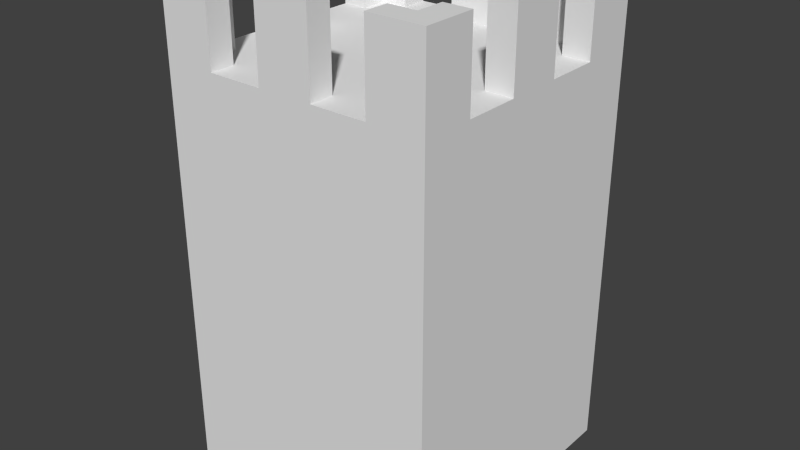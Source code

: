 # Source: OutpostLvl2.blend  (saved by Blender 2.69.0; exported with 4.5.12 LTS)
import bpy
from mathutils import Matrix  # noqa: F401  (used for matrix-valued properties, if any)

bpy.ops.wm.read_factory_settings(use_empty=True)
scene = bpy.context.scene
scene.name = 'Scene'

# ---- collections
col_collection_1 = bpy.data.collections.new('Collection 1'); scene.collection.children.link(col_collection_1)

# ---- materials (node trees are filled in below, after node groups)
mat_buildingstesti = bpy.data.materials.new('BuildingsTesti')
mat_buildingstesti.alpha_threshold = 0.0
mat_buildingstesti.use_transparent_shadow = False
mat_buildingstesti.roughness = 0.5
mat_buildingstesti.line_color = (0.0, 0.0, 0.0, 1.0)

# ---- material node trees

# ---- world
world_world = bpy.data.worlds.new('World'); scene.world = world_world
world_world.color = (0.05088, 0.05088, 0.05088)
world_world.use_sun_shadow = False
world_world.sun_shadow_jitter_overblur = 0.0
world_world.cycles.sampling_method = 'MANUAL'
world_world.cycles.sample_map_resolution = 256

# ---- meshes
me_cube = bpy.data.meshes.new('Cube')
me_cube.from_pydata([(0.5, 0.0, -0.5), (0.5, 4.47e-08, 0.5), (-0.5, 4.47e-08, 0.5), (-0.5, 0.0, -0.5), (0.4, 1.5, -0.4), (0.4, 1.5, 0.41), (-0.41, 1.5, -0.4), (-0.41, 1.5, 0.41), (-0.3088, 1.5, 0.5), (-0.3088, 1.5, 0.41), (-0.1063, 1.5, 0.5), (-0.1063, 1.5, 0.41), (0.09625, 1.5, 0.5), (0.09625, 1.5, 0.41), (0.2987, 1.5, 0.5), (0.2987, 1.5, 0.41), (-0.41, 1.5, 0.3087), (-0.5, 1.5, 0.3087), (-0.41, 1.5, 0.1062), (-0.5, 1.5, 0.1062), (-0.5, 1.5, -0.09625), (-0.41, 1.5, -0.09625), (-0.5, 1.5, -0.2988), (-0.41, 1.5, -0.2987), (-0.3087, 1.5, -0.5), (-0.3087, 1.5, -0.4), (-0.1062, 1.5, -0.5), (-0.1062, 1.5, -0.4), (0.09625, 1.5, -0.5), (0.09625, 1.5, -0.4), (0.2988, 1.5, -0.5), (0.2988, 1.5, -0.4), (0.5, 1.5, -0.2987), (0.4, 1.5, -0.2987), (0.5, 1.5, -0.09911), (0.4, 1.5, -0.09911), (0.4, 1.5, 0.1063), (0.5, 1.5, 0.1063), (0.4, 1.5, 0.3088), (0.5, 1.5, 0.3088), (0.5, 1.8, -0.5), (0.5, 1.8, 0.5), (-0.5, 1.8, 0.5), (-0.5, 1.8, -0.5), (0.5, 1.8, -0.4), (-0.5, 1.8, -0.4), (0.5, 1.8, 0.41), (-0.5, 1.8, 0.41), (0.4, 1.8, -0.5), (0.4, 1.8, 0.5), (0.4, 1.8, -0.4), (0.4, 1.8, 0.41), (-0.41, 1.8, -0.5), (-0.41, 1.8, 0.5), (-0.41, 1.8, -0.4), (-0.41, 1.8, 0.41), (-0.3088, 1.8, 0.5), (-0.3088, 1.8, 0.41), (-0.1063, 1.8, 0.5), (-0.1063, 1.8, 0.41), (0.09625, 1.8, 0.5), (0.09625, 1.8, 0.41), (0.2987, 1.8, 0.5), (0.2987, 1.8, 0.41), (-0.41, 1.8, 0.3087), (-0.5, 1.8, 0.3087), (-0.41, 1.8, 0.1062), (-0.5, 1.8, 0.1062), (-0.5, 1.8, -0.09625), (-0.41, 1.8, -0.09625), (-0.5, 1.8, -0.2987), (-0.41, 1.8, -0.2987), (-0.3087, 1.8, -0.5), (-0.3087, 1.8, -0.4), (-0.1062, 1.8, -0.5), (-0.1062, 1.8, -0.4), (0.09625, 1.8, -0.5), (0.09625, 1.8, -0.4), (0.2988, 1.8, -0.5), (0.2988, 1.8, -0.4), (0.5, 1.8, -0.2987), (0.4, 1.8, -0.2987), (0.5, 1.8, -0.09911), (0.4, 1.8, -0.09911), (0.4, 1.8, 0.1063), (0.5, 1.8, 0.1063), (0.4, 1.8, 0.3088), (0.5, 1.8, 0.3088)], [], [(5, 15, 63, 51), (36, 37, 85, 84), (30, 31, 79, 78), (25, 24, 72, 73), (31, 4, 50, 79), (19, 18, 66, 67), (9, 8, 10, 11, 13, 12, 14, 15, 5, 38, 39, 37, 36, 35, 34, 32, 33, 4, 31, 30, 28, 29, 27, 26, 24, 25, 6, 23, 22, 20, 21, 18, 19, 17, 16, 7), (17, 19, 67, 68, 20, 22, 70, 45, 43, 3, 2, 42, 47, 65), (18, 21, 69, 66), (13, 11, 59, 61), (36, 84, 83, 35), (2, 3, 0, 1), (34, 82, 85, 37, 39, 87, 46, 41, 1, 0, 40, 44, 80, 32), (12, 13, 61, 60), (7, 16, 64, 55), (64, 65, 47, 42, 53, 56, 57, 55), (45, 70, 71, 54, 73, 72, 52, 43), (87, 86, 51, 63, 62, 49, 41, 46), (50, 81, 80, 44, 40, 48, 78, 79), (59, 58, 60, 61), (67, 66, 69, 68), (27, 29, 77, 75), (84, 85, 82, 83), (74, 75, 77, 76), (11, 10, 58, 59), (16, 17, 65, 64), (3, 43, 52, 72, 24, 26, 74, 76, 28, 30, 78, 48, 40, 0), (38, 5, 51, 86), (22, 23, 71, 70), (29, 28, 76, 77), (34, 35, 83, 82), (8, 56, 53, 42, 2, 1, 41, 49, 62, 14, 12, 60, 58, 10), (8, 9, 57, 56), (15, 14, 62, 63), (6, 25, 73, 54), (21, 20, 68, 69), (4, 33, 81, 50), (9, 7, 55, 57), (23, 6, 54, 71), (26, 27, 75, 74), (33, 32, 80, 81), (39, 38, 86, 87)])
_uv = me_cube.uv_layers.new(name='UVMap')
_uv.uv.foreach_set('vector', [0.963, 0.8996, 0.9554, 0.8996, 0.9554, 0.8847, 0.963, 0.8847, 0.963, 0.8773, 0.9704, 0.8773, 0.9704, 0.8922, 0.963, 0.8922, 0.9703, 0.9444, 0.9703, 0.9518, 0.9554, 0.9518, 0.9554, 0.9444, 0.9555, 0.7581, 0.963, 0.7581, 0.963, 0.773, 0.9555, 0.773, 0.9554, 0.8996, 0.963, 0.8996, 0.963, 0.9145, 0.9554, 0.9145, 0.9631, 0.8173, 0.9698, 0.8173, 0.9698, 0.8322, 0.9631, 0.8322, 0.7982, 0.9674, 0.7915, 0.9674, 0.7915, 0.9523, 0.7982, 0.9523, 0.7982, 0.9372, 0.7915, 0.9372, 0.7915, 0.9221, 0.7982, 0.9221, 0.7982, 0.9146, 0.8057, 0.9146, 0.8057, 0.9071, 0.8208, 0.9071, 0.8208, 0.9146, 0.8361, 0.9146, 0.8361, 0.9071, 0.851, 0.9071, 0.851, 0.9146, 0.8585, 0.9146, 0.8585, 0.9221, 0.866, 0.9221, 0.866, 0.9372, 0.8585, 0.9372, 0.8585, 0.9523, 0.866, 0.9523, 0.866, 0.9674, 0.8585, 0.9674, 0.8585, 0.9749, 0.851, 0.9749, 0.851, 0.9816, 0.8359, 0.9816, 0.8359, 0.9749, 0.8208, 0.9749, 0.8208, 0.9816, 0.8057, 0.9816, 0.8057, 0.9749, 0.7982, 0.9749, 0.8809, 0.9078, 0.8809, 0.8927, 0.866, 0.8927, 0.866, 0.8776, 0.8809, 0.8776, 0.8809, 0.8625, 0.866, 0.8625, 0.866, 0.8549, 0.866, 0.8475, 0.9554, 0.8475, 0.9554, 0.922, 0.866, 0.922, 0.866, 0.9153, 0.866, 0.9078, 0.9405, 0.922, 0.9556, 0.922, 0.9556, 0.9369, 0.9405, 0.9369, 0.9405, 0.8173, 0.9556, 0.8173, 0.9556, 0.8322, 0.9405, 0.8322, 0.9554, 0.8475, 0.9405, 0.8475, 0.9405, 0.8322, 0.9554, 0.8322, 0.866, 0.922, 0.9405, 0.922, 0.9405, 0.9965, 0.866, 0.9965, 0.8959, 0.773, 0.8959, 0.758, 0.9112, 0.758, 0.9112, 0.773, 0.9263, 0.773, 0.9263, 0.758, 0.9338, 0.758, 0.9405, 0.758, 0.9405, 0.8475, 0.866, 0.8475, 0.866, 0.758, 0.8734, 0.758, 0.881, 0.758, 0.881, 0.773, 0.9697, 0.8624, 0.963, 0.8624, 0.963, 0.8475, 0.9697, 0.8475, 0.963, 0.8624, 0.9554, 0.8624, 0.9554, 0.8475, 0.963, 0.8475, 0.9481, 0.803, 0.9548, 0.803, 0.9548, 0.8106, 0.9548, 0.8173, 0.9481, 0.8173, 0.9405, 0.8173, 0.9405, 0.8106, 0.9481, 0.8106, 0.9481, 0.8024, 0.9405, 0.8024, 0.9405, 0.7957, 0.9481, 0.7957, 0.9481, 0.7881, 0.9555, 0.7881, 0.9555, 0.7957, 0.9555, 0.8024, 0.7766, 0.9221, 0.7766, 0.9147, 0.7841, 0.9147, 0.7841, 0.9071, 0.7908, 0.9071, 0.7908, 0.9147, 0.7908, 0.9221, 0.7841, 0.9221, 0.9481, 0.7656, 0.9481, 0.758, 0.9555, 0.758, 0.9555, 0.7656, 0.9555, 0.773, 0.9481, 0.773, 0.9405, 0.773, 0.9405, 0.7656, 0.7833, 0.9372, 0.7766, 0.9372, 0.7766, 0.9221, 0.7833, 0.9221, 0.963, 0.8922, 0.9697, 0.8922, 0.9697, 0.9073, 0.963, 0.9073, 0.9554, 0.773, 0.9554, 0.7881, 0.9405, 0.7881, 0.9405, 0.773, 0.9405, 0.9444, 0.9405, 0.9369, 0.9558, 0.9369, 0.9558, 0.9444, 0.7908, 0.9372, 0.7834, 0.9372, 0.7834, 0.9221, 0.7908, 0.9221, 0.9697, 0.8106, 0.9697, 0.8173, 0.9548, 0.8173, 0.9548, 0.8106, 0.963, 0.7875, 0.9697, 0.7875, 0.9697, 0.8024, 0.963, 0.8024, 0.866, 0.8326, 0.7766, 0.8326, 0.7766, 0.8259, 0.7766, 0.8183, 0.7915, 0.8183, 0.7915, 0.8032, 0.7766, 0.8032, 0.7766, 0.7881, 0.7915, 0.7881, 0.7915, 0.773, 0.7766, 0.773, 0.7766, 0.7655, 0.7766, 0.758, 0.866, 0.758, 0.9697, 0.803, 0.9697, 0.8106, 0.9548, 0.8106, 0.9548, 0.803, 0.9631, 0.922, 0.9698, 0.922, 0.9698, 0.9369, 0.9631, 0.9369, 0.9631, 0.8322, 0.9556, 0.8322, 0.9556, 0.8173, 0.9631, 0.8173, 0.963, 0.8024, 0.9555, 0.8024, 0.9555, 0.7875, 0.963, 0.7875, 0.7915, 0.8468, 0.7766, 0.8468, 0.7766, 0.8393, 0.7766, 0.8326, 0.866, 0.8326, 0.866, 0.9071, 0.7766, 0.9071, 0.7766, 0.8997, 0.7766, 0.8921, 0.7915, 0.8921, 0.7915, 0.877, 0.7766, 0.877, 0.7766, 0.8619, 0.7915, 0.8619, 0.9697, 0.773, 0.963, 0.773, 0.963, 0.7581, 0.9697, 0.7581, 0.9703, 0.7806, 0.9703, 0.7873, 0.9554, 0.7873, 0.9554, 0.7806, 0.9554, 0.8624, 0.963, 0.8624, 0.963, 0.8773, 0.9554, 0.8773, 0.963, 0.8326, 0.9697, 0.8326, 0.9697, 0.8475, 0.963, 0.8475, 0.9703, 0.773, 0.9703, 0.7806, 0.9554, 0.7806, 0.9554, 0.773, 0.963, 0.8475, 0.9554, 0.8475, 0.9554, 0.8326, 0.963, 0.8326, 0.9703, 0.9145, 0.9703, 0.922, 0.9554, 0.922, 0.9554, 0.9145, 0.9704, 0.8773, 0.963, 0.8773, 0.963, 0.8624, 0.9704, 0.8624, 0.9554, 0.9444, 0.9554, 0.9518, 0.9405, 0.9518, 0.9405, 0.9444, 0.9631, 0.9369, 0.9556, 0.9369, 0.9556, 0.922, 0.9631, 0.922])
me_cube.materials.append(mat_buildingstesti)
me_cube.use_remesh_preserve_volume = False
me_cube.use_remesh_preserve_attributes = False
me_cube.use_mirror_vertex_groups = False
me_cube.update()

# ---- objects
ob_cube = bpy.data.objects.new('Cube', me_cube)

# ---- transforms, parenting, visibility, modifiers, constraints
ob_cube.location = (2.98e-08, 0.0, 0.0)
ob_cube.rotation_euler = (1.571, 0.0, 0.0)
ob_cube.lock_rotations_4d = False
ob_cube.empty_display_type = 'ARROWS'
ob_cube.lineart.crease_threshold = 0.0

# ---- collection membership
col_collection_1.objects.link(ob_cube)

# ---- scene / render settings (as saved in the file)
scene.frame_start = 1; scene.frame_end = 250; scene.frame_set(1)
scene.render.engine = 'BLENDER_EEVEE_NEXT'
scene.render.image_settings.compression = 90
scene.render.resolution_percentage = 50
scene.render.dither_intensity = 0.0
scene.cycles.use_denoising = False
scene.cycles.samples = 10
scene.cycles.sampling_pattern = 'TABULATED_SOBOL'
scene.cycles.light_sampling_threshold = 0.0
scene.cycles.use_adaptive_sampling = False
scene.cycles.use_light_tree = False
scene.cycles.blur_glossy = 0.0
scene.cycles.volume_bounces = 1
scene.cycles.pixel_filter_type = 'GAUSSIAN'
scene.cycles.sample_clamp_indirect = 0.0
scene.view_settings.view_transform = 'Standard'
bpy.context.view_layer.update()

# ---- added for rendering (the .blend has no active camera and no usable light): camera, sun
cam_auto = bpy.data.cameras.new('AutoCamera')
cam_auto.lens = 50.0
cam_auto.sensor_width = 36.0
cam_auto.clip_end = 1000.0
ob_auto_camera = bpy.data.objects.new('AutoCamera', cam_auto)
scene.collection.objects.link(ob_auto_camera)
ob_auto_camera.location = (2.11794, -2.54152, 2.59435)
ob_auto_camera.rotation_euler = (1.09748, -7.21219e-08, 0.694738)
scene.camera = ob_auto_camera
light_auto_sun = bpy.data.lights.new('AutoSun', 'SUN')
light_auto_sun.energy = 3.0
light_auto_sun.angle = 0.0523599
ob_auto_sun = bpy.data.objects.new('AutoSun', light_auto_sun)
scene.collection.objects.link(ob_auto_sun)
ob_auto_sun.rotation_euler = (0.872665, 0.174533, 0.523599)
bpy.context.view_layer.update()
